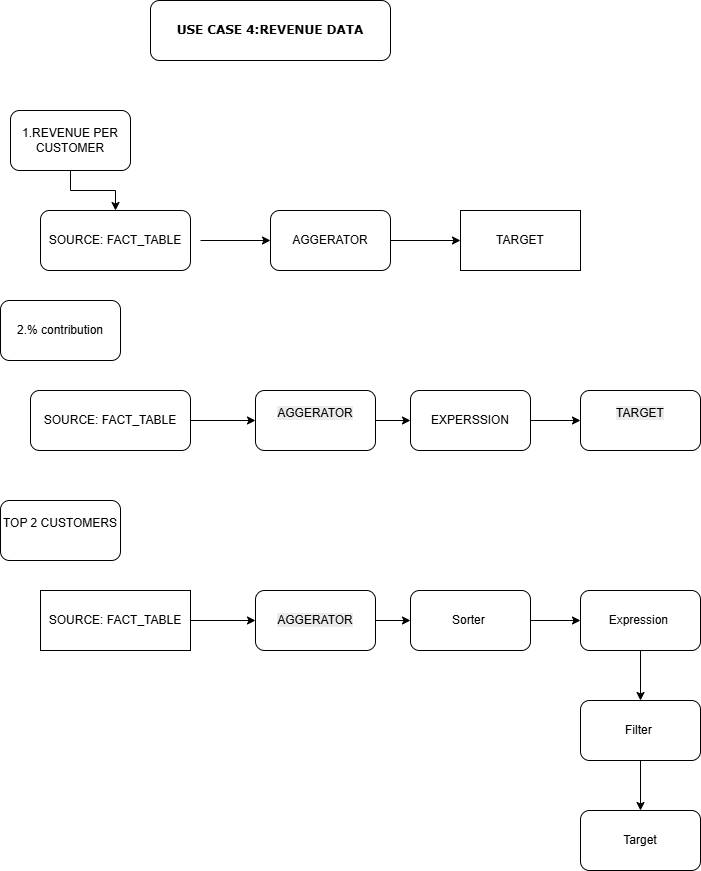

The diagram above was exported from draw.io. Its source (the exported page's mxGraphModel, read from the mxfile embedded in the PNG):
<mxGraphModel dx="1075" dy="596" grid="1" gridSize="10" guides="1" tooltips="1" connect="1" arrows="1" fold="1" page="1" pageScale="1" pageWidth="850" pageHeight="1100" math="0" shadow="0">
  <root>
    <mxCell id="0" />
    <mxCell id="1" parent="0" />
    <mxCell id="-_M7Rogtc1jDTwgCFOhQ-1" parent="1" style="rounded=1;whiteSpace=wrap;html=1;" value="&lt;b&gt;&lt;font face=&quot;Verdana&quot;&gt;USE CASE 4:REVENUE DATA&lt;/font&gt;&lt;/b&gt;" vertex="1">
      <mxGeometry height="60" width="240" x="260" y="30" as="geometry" />
    </mxCell>
    <mxCell id="-_M7Rogtc1jDTwgCFOhQ-4" edge="1" parent="1" source="-_M7Rogtc1jDTwgCFOhQ-2" style="edgeStyle=orthogonalEdgeStyle;rounded=0;orthogonalLoop=1;jettySize=auto;html=1;" target="-_M7Rogtc1jDTwgCFOhQ-3" value="">
      <mxGeometry relative="1" as="geometry" />
    </mxCell>
    <mxCell id="-_M7Rogtc1jDTwgCFOhQ-2" parent="1" style="rounded=1;whiteSpace=wrap;html=1;" value="1.REVENUE PER CUSTOMER" vertex="1">
      <mxGeometry height="60" width="120" x="120" y="140" as="geometry" />
    </mxCell>
    <mxCell id="-_M7Rogtc1jDTwgCFOhQ-3" parent="1" style="rounded=1;whiteSpace=wrap;html=1;" value="SOURCE:&amp;nbsp;FACT_TABLE" vertex="1">
      <mxGeometry height="60" width="150" x="150" y="240" as="geometry" />
    </mxCell>
    <mxCell id="-_M7Rogtc1jDTwgCFOhQ-5" parent="1" style="rounded=1;whiteSpace=wrap;html=1;" value="AGGERATOR" vertex="1">
      <mxGeometry height="60" width="120" x="380" y="240" as="geometry" />
    </mxCell>
    <mxCell id="-_M7Rogtc1jDTwgCFOhQ-6" parent="1" style="rounded=0;whiteSpace=wrap;html=1;" value="TARGET" vertex="1">
      <mxGeometry height="60" width="120" x="570" y="240" as="geometry" />
    </mxCell>
    <mxCell id="-_M7Rogtc1jDTwgCFOhQ-7" edge="1" parent="1" style="endArrow=classic;html=1;rounded=0;entryX=0;entryY=0.5;entryDx=0;entryDy=0;" target="-_M7Rogtc1jDTwgCFOhQ-5" value="">
      <mxGeometry height="50" relative="1" width="50" as="geometry">
        <mxPoint x="310" y="270" as="sourcePoint" />
        <mxPoint x="380" y="240" as="targetPoint" />
      </mxGeometry>
    </mxCell>
    <mxCell id="-_M7Rogtc1jDTwgCFOhQ-8" edge="1" parent="1" source="-_M7Rogtc1jDTwgCFOhQ-5" style="endArrow=classic;html=1;rounded=0;exitX=1;exitY=0.5;exitDx=0;exitDy=0;entryX=0;entryY=0.5;entryDx=0;entryDy=0;" target="-_M7Rogtc1jDTwgCFOhQ-6" value="">
      <mxGeometry height="50" relative="1" width="50" as="geometry">
        <mxPoint x="400" y="260" as="sourcePoint" />
        <mxPoint x="560" y="260" as="targetPoint" />
      </mxGeometry>
    </mxCell>
    <mxCell id="-_M7Rogtc1jDTwgCFOhQ-11" parent="1" style="rounded=1;whiteSpace=wrap;html=1;" value="2.% contribution" vertex="1">
      <mxGeometry height="60" width="120" x="110" y="330" as="geometry" />
    </mxCell>
    <mxCell id="-_M7Rogtc1jDTwgCFOhQ-23" edge="1" parent="1" source="-_M7Rogtc1jDTwgCFOhQ-12" style="edgeStyle=orthogonalEdgeStyle;rounded=0;orthogonalLoop=1;jettySize=auto;html=1;" target="-_M7Rogtc1jDTwgCFOhQ-13" value="">
      <mxGeometry relative="1" as="geometry" />
    </mxCell>
    <mxCell id="-_M7Rogtc1jDTwgCFOhQ-12" parent="1" style="rounded=1;whiteSpace=wrap;html=1;" value="SOURCE:&amp;nbsp;FACT_TABLE" vertex="1">
      <mxGeometry height="60" width="160" x="140" y="420" as="geometry" />
    </mxCell>
    <mxCell id="-_M7Rogtc1jDTwgCFOhQ-24" edge="1" parent="1" source="-_M7Rogtc1jDTwgCFOhQ-13" style="edgeStyle=orthogonalEdgeStyle;rounded=0;orthogonalLoop=1;jettySize=auto;html=1;" target="-_M7Rogtc1jDTwgCFOhQ-14" value="">
      <mxGeometry relative="1" as="geometry" />
    </mxCell>
    <mxCell id="-_M7Rogtc1jDTwgCFOhQ-13" parent="1" style="rounded=1;whiteSpace=wrap;html=1;" value="&#10;&lt;span style=&quot;color: rgb(0, 0, 0); font-family: Helvetica; font-size: 12px; font-style: normal; font-variant-ligatures: normal; font-variant-caps: normal; font-weight: 400; letter-spacing: normal; orphans: 2; text-align: center; text-indent: 0px; text-transform: none; widows: 2; word-spacing: 0px; -webkit-text-stroke-width: 0px; white-space: normal; background-color: rgb(236, 236, 236); text-decoration-thickness: initial; text-decoration-style: initial; text-decoration-color: initial; display: inline !important; float: none;&quot;&gt;AGGERATOR&lt;/span&gt;&#10;&#10;" vertex="1">
      <mxGeometry height="60" width="120" x="365" y="420" as="geometry" />
    </mxCell>
    <mxCell id="-_M7Rogtc1jDTwgCFOhQ-25" edge="1" parent="1" source="-_M7Rogtc1jDTwgCFOhQ-14" style="edgeStyle=orthogonalEdgeStyle;rounded=0;orthogonalLoop=1;jettySize=auto;html=1;" target="-_M7Rogtc1jDTwgCFOhQ-15" value="">
      <mxGeometry relative="1" as="geometry" />
    </mxCell>
    <mxCell id="-_M7Rogtc1jDTwgCFOhQ-14" parent="1" style="rounded=1;whiteSpace=wrap;html=1;" value="EXPERSSION" vertex="1">
      <mxGeometry height="60" width="120" x="520" y="420" as="geometry" />
    </mxCell>
    <mxCell id="-_M7Rogtc1jDTwgCFOhQ-15" parent="1" style="rounded=1;whiteSpace=wrap;html=1;" value="&#10;&lt;span style=&quot;color: rgb(0, 0, 0); font-family: Helvetica; font-size: 12px; font-style: normal; font-variant-ligatures: normal; font-variant-caps: normal; font-weight: 400; letter-spacing: normal; orphans: 2; text-align: center; text-indent: 0px; text-transform: none; widows: 2; word-spacing: 0px; -webkit-text-stroke-width: 0px; white-space: normal; background-color: rgb(236, 236, 236); text-decoration-thickness: initial; text-decoration-style: initial; text-decoration-color: initial; display: inline !important; float: none;&quot;&gt;TARGET&lt;/span&gt;&#10;&#10;" vertex="1">
      <mxGeometry height="60" width="120" x="690" y="420" as="geometry" />
    </mxCell>
    <mxCell id="-_M7Rogtc1jDTwgCFOhQ-16" parent="1" style="rounded=1;whiteSpace=wrap;html=1;" value="&#10;TOP 2 CUSTOMERS&#10;&#10;" vertex="1">
      <mxGeometry height="60" width="120" x="110" y="530" as="geometry" />
    </mxCell>
    <mxCell id="-_M7Rogtc1jDTwgCFOhQ-26" edge="1" parent="1" source="-_M7Rogtc1jDTwgCFOhQ-17" style="edgeStyle=orthogonalEdgeStyle;rounded=0;orthogonalLoop=1;jettySize=auto;html=1;" target="-_M7Rogtc1jDTwgCFOhQ-18" value="">
      <mxGeometry relative="1" as="geometry" />
    </mxCell>
    <mxCell id="-_M7Rogtc1jDTwgCFOhQ-17" parent="1" style="rounded=0;whiteSpace=wrap;html=1;" value="SOURCE:&amp;nbsp;FACT_TABLE" vertex="1">
      <mxGeometry height="60" width="150" x="150" y="620" as="geometry" />
    </mxCell>
    <mxCell id="-_M7Rogtc1jDTwgCFOhQ-27" edge="1" parent="1" source="-_M7Rogtc1jDTwgCFOhQ-18" style="edgeStyle=orthogonalEdgeStyle;rounded=0;orthogonalLoop=1;jettySize=auto;html=1;" target="-_M7Rogtc1jDTwgCFOhQ-19" value="">
      <mxGeometry relative="1" as="geometry" />
    </mxCell>
    <mxCell id="-_M7Rogtc1jDTwgCFOhQ-18" parent="1" style="rounded=1;whiteSpace=wrap;html=1;" value="&#10;&lt;br style=&quot;forced-color-adjust: none; color: rgb(0, 0, 0); font-family: Helvetica; font-size: 12px; font-style: normal; font-variant-ligatures: normal; font-variant-caps: normal; font-weight: 400; letter-spacing: normal; orphans: 2; text-align: center; text-indent: 0px; text-transform: none; widows: 2; word-spacing: 0px; -webkit-text-stroke-width: 0px; white-space: normal; background-color: rgb(236, 236, 236); text-decoration-thickness: initial; text-decoration-style: initial; text-decoration-color: initial;&quot;&gt;&lt;span data-mx-given-colors=&quot;{&amp;quot;color&amp;quot;:&amp;quot;rgb(0, 0, 0)&amp;quot;,&amp;quot;background-color&amp;quot;:&amp;quot;rgb(236, 236, 236)&amp;quot;}&quot; style=&quot;forced-color-adjust: none; color: light-dark(rgb(0, 0, 0), rgb(237, 237, 237)); font-family: Helvetica; font-size: 12px; font-style: normal; font-variant-ligatures: normal; font-variant-caps: normal; font-weight: 400; letter-spacing: normal; orphans: 2; text-align: center; text-indent: 0px; text-transform: none; widows: 2; word-spacing: 0px; -webkit-text-stroke-width: 0px; white-space: normal; text-decoration-thickness: initial; text-decoration-style: initial; text-decoration-color: initial; background-color: light-dark(rgb(236, 236, 236), rgb(34, 34, 34)); float: none; display: inline !important;&quot;&gt;AGGERATOR&lt;/span&gt;&lt;br style=&quot;forced-color-adjust: none; color: rgb(0, 0, 0); font-family: Helvetica; font-size: 12px; font-style: normal; font-variant-ligatures: normal; font-variant-caps: normal; font-weight: 400; letter-spacing: normal; orphans: 2; text-align: center; text-indent: 0px; text-transform: none; widows: 2; word-spacing: 0px; -webkit-text-stroke-width: 0px; white-space: normal; background-color: rgb(236, 236, 236); text-decoration-thickness: initial; text-decoration-style: initial; text-decoration-color: initial;&quot;&gt;&#10;&#10;" vertex="1">
      <mxGeometry height="60" width="120" x="365" y="620" as="geometry" />
    </mxCell>
    <mxCell id="-_M7Rogtc1jDTwgCFOhQ-28" edge="1" parent="1" source="-_M7Rogtc1jDTwgCFOhQ-19" style="edgeStyle=orthogonalEdgeStyle;rounded=0;orthogonalLoop=1;jettySize=auto;html=1;" target="-_M7Rogtc1jDTwgCFOhQ-20" value="">
      <mxGeometry relative="1" as="geometry" />
    </mxCell>
    <mxCell id="-_M7Rogtc1jDTwgCFOhQ-19" parent="1" style="rounded=1;whiteSpace=wrap;html=1;" value="Sorter&amp;nbsp;" vertex="1">
      <mxGeometry height="60" width="120" x="520" y="620" as="geometry" />
    </mxCell>
    <mxCell id="-_M7Rogtc1jDTwgCFOhQ-29" edge="1" parent="1" source="-_M7Rogtc1jDTwgCFOhQ-20" style="edgeStyle=orthogonalEdgeStyle;rounded=0;orthogonalLoop=1;jettySize=auto;html=1;" target="-_M7Rogtc1jDTwgCFOhQ-21" value="">
      <mxGeometry relative="1" as="geometry" />
    </mxCell>
    <mxCell id="-_M7Rogtc1jDTwgCFOhQ-20" parent="1" style="rounded=1;whiteSpace=wrap;html=1;" value="Expression&amp;nbsp;" vertex="1">
      <mxGeometry height="60" width="120" x="690" y="620" as="geometry" />
    </mxCell>
    <mxCell id="-_M7Rogtc1jDTwgCFOhQ-30" edge="1" parent="1" source="-_M7Rogtc1jDTwgCFOhQ-21" style="edgeStyle=orthogonalEdgeStyle;rounded=0;orthogonalLoop=1;jettySize=auto;html=1;" target="-_M7Rogtc1jDTwgCFOhQ-22" value="">
      <mxGeometry relative="1" as="geometry" />
    </mxCell>
    <mxCell id="-_M7Rogtc1jDTwgCFOhQ-21" parent="1" style="rounded=1;whiteSpace=wrap;html=1;" value="Filter&amp;nbsp;" vertex="1">
      <mxGeometry height="60" width="120" x="690" y="730" as="geometry" />
    </mxCell>
    <mxCell id="-_M7Rogtc1jDTwgCFOhQ-22" parent="1" style="rounded=1;whiteSpace=wrap;html=1;" value="Target" vertex="1">
      <mxGeometry height="60" width="120" x="690" y="840" as="geometry" />
    </mxCell>
  </root>
</mxGraphModel>